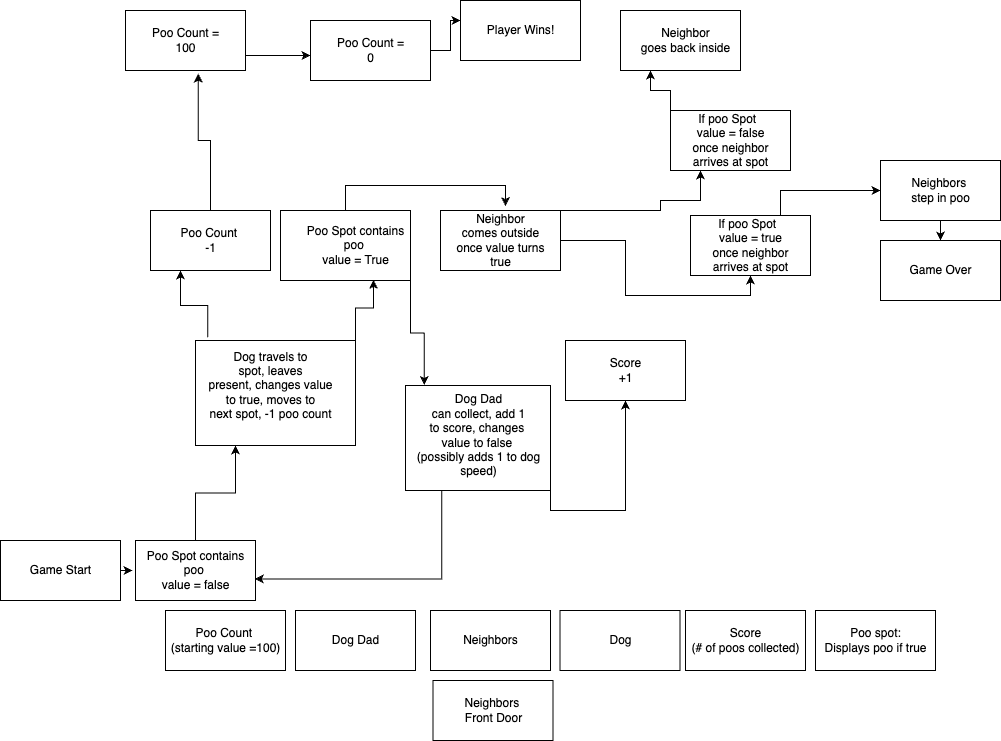

The diagram above was exported from draw.io. Its source (the exported page's mxGraphModel, read from the mxfile embedded in the PNG):
<mxGraphModel dx="1918" dy="1838" grid="1" gridSize="10" guides="1" tooltips="1" connect="1" arrows="1" fold="1" page="1" pageScale="1" pageWidth="850" pageHeight="1100" background="#FFFFFF" math="0" shadow="0" extFonts="Permanent Marker^https://fonts.googleapis.com/css?family=Permanent+Marker">
  <root>
    <mxCell id="0" />
    <mxCell id="1" parent="0" />
    <mxCell id="gANq3sqKqs_CeNQtxegt-1" value="" style="rounded=0;whiteSpace=wrap;html=1;" vertex="1" parent="1">
      <mxGeometry x="169.5" y="270" width="120" height="60" as="geometry" />
    </mxCell>
    <mxCell id="gANq3sqKqs_CeNQtxegt-2" value="Dog" style="text;html=1;resizable=0;autosize=1;align=center;verticalAlign=middle;points=[];fillColor=none;strokeColor=none;rounded=0;" vertex="1" parent="1">
      <mxGeometry x="204.5" y="285" width="50" height="30" as="geometry" />
    </mxCell>
    <mxCell id="gANq3sqKqs_CeNQtxegt-3" value="" style="rounded=0;whiteSpace=wrap;html=1;" vertex="1" parent="1">
      <mxGeometry x="-95" y="270" width="120" height="60" as="geometry" />
    </mxCell>
    <mxCell id="gANq3sqKqs_CeNQtxegt-4" value="Dog Dad" style="text;html=1;resizable=0;autosize=1;align=center;verticalAlign=middle;points=[];fillColor=none;strokeColor=none;rounded=0;" vertex="1" parent="1">
      <mxGeometry x="-70" y="285" width="70" height="30" as="geometry" />
    </mxCell>
    <mxCell id="gANq3sqKqs_CeNQtxegt-24" style="edgeStyle=orthogonalEdgeStyle;rounded=0;orthogonalLoop=1;jettySize=auto;html=1;exitX=0.5;exitY=0;exitDx=0;exitDy=0;entryX=0.25;entryY=1;entryDx=0;entryDy=0;" edge="1" parent="1" source="gANq3sqKqs_CeNQtxegt-7" target="gANq3sqKqs_CeNQtxegt-26">
      <mxGeometry relative="1" as="geometry" />
    </mxCell>
    <mxCell id="gANq3sqKqs_CeNQtxegt-7" value="" style="rounded=0;whiteSpace=wrap;html=1;" vertex="1" parent="1">
      <mxGeometry x="-255" y="200" width="120" height="60" as="geometry" />
    </mxCell>
    <mxCell id="gANq3sqKqs_CeNQtxegt-8" value="Poo Spot contains&lt;br&gt;poo&amp;nbsp;&lt;br&gt;value = false" style="text;html=1;resizable=0;autosize=1;align=center;verticalAlign=middle;points=[];fillColor=none;strokeColor=none;rounded=0;" vertex="1" parent="1">
      <mxGeometry x="-255" y="200" width="120" height="60" as="geometry" />
    </mxCell>
    <mxCell id="gANq3sqKqs_CeNQtxegt-9" value="" style="rounded=0;whiteSpace=wrap;html=1;" vertex="1" parent="1">
      <mxGeometry x="175" width="120" height="60" as="geometry" />
    </mxCell>
    <mxCell id="gANq3sqKqs_CeNQtxegt-10" value="Score&lt;br&gt;+1" style="text;html=1;resizable=0;autosize=1;align=center;verticalAlign=middle;points=[];fillColor=none;strokeColor=none;rounded=0;" vertex="1" parent="1">
      <mxGeometry x="210" y="10" width="50" height="40" as="geometry" />
    </mxCell>
    <mxCell id="gANq3sqKqs_CeNQtxegt-49" style="edgeStyle=orthogonalEdgeStyle;rounded=0;orthogonalLoop=1;jettySize=auto;html=1;exitX=1;exitY=0.5;exitDx=0;exitDy=0;entryX=0.5;entryY=1;entryDx=0;entryDy=0;" edge="1" parent="1" source="gANq3sqKqs_CeNQtxegt-11" target="gANq3sqKqs_CeNQtxegt-47">
      <mxGeometry relative="1" as="geometry" />
    </mxCell>
    <mxCell id="gANq3sqKqs_CeNQtxegt-55" style="edgeStyle=orthogonalEdgeStyle;rounded=0;orthogonalLoop=1;jettySize=auto;html=1;exitX=0.5;exitY=0;exitDx=0;exitDy=0;entryX=0.25;entryY=1;entryDx=0;entryDy=0;" edge="1" parent="1" source="gANq3sqKqs_CeNQtxegt-11" target="gANq3sqKqs_CeNQtxegt-52">
      <mxGeometry relative="1" as="geometry">
        <Array as="points">
          <mxPoint x="270" y="-140" />
          <mxPoint x="310" y="-140" />
        </Array>
      </mxGeometry>
    </mxCell>
    <mxCell id="gANq3sqKqs_CeNQtxegt-11" value="" style="rounded=0;whiteSpace=wrap;html=1;" vertex="1" parent="1">
      <mxGeometry x="50" y="-130" width="120" height="60" as="geometry" />
    </mxCell>
    <mxCell id="gANq3sqKqs_CeNQtxegt-12" value="Neighbor&lt;br&gt;comes outside&lt;br&gt;once value turns&lt;br&gt;true" style="text;html=1;resizable=0;autosize=1;align=center;verticalAlign=middle;points=[];fillColor=none;strokeColor=none;rounded=0;" vertex="1" parent="1">
      <mxGeometry x="55" y="-135" width="110" height="70" as="geometry" />
    </mxCell>
    <mxCell id="gANq3sqKqs_CeNQtxegt-76" style="edgeStyle=orthogonalEdgeStyle;rounded=0;orthogonalLoop=1;jettySize=auto;html=1;exitX=1;exitY=0.75;exitDx=0;exitDy=0;" edge="1" parent="1" source="gANq3sqKqs_CeNQtxegt-17">
      <mxGeometry relative="1" as="geometry">
        <mxPoint x="-80" y="-285.0588235294117" as="targetPoint" />
      </mxGeometry>
    </mxCell>
    <mxCell id="gANq3sqKqs_CeNQtxegt-17" value="" style="rounded=0;whiteSpace=wrap;html=1;" vertex="1" parent="1">
      <mxGeometry x="-265" y="-330" width="120" height="60" as="geometry" />
    </mxCell>
    <mxCell id="gANq3sqKqs_CeNQtxegt-18" value="Poo Count =&lt;br&gt;100" style="text;html=1;resizable=0;autosize=1;align=center;verticalAlign=middle;points=[];fillColor=none;strokeColor=none;rounded=0;" vertex="1" parent="1">
      <mxGeometry x="-250" y="-320" width="90" height="40" as="geometry" />
    </mxCell>
    <mxCell id="gANq3sqKqs_CeNQtxegt-19" value="" style="rounded=0;whiteSpace=wrap;html=1;" vertex="1" parent="1">
      <mxGeometry x="40" y="270" width="120" height="60" as="geometry" />
    </mxCell>
    <mxCell id="gANq3sqKqs_CeNQtxegt-20" value="Neighbors" style="text;html=1;resizable=0;autosize=1;align=center;verticalAlign=middle;points=[];fillColor=none;strokeColor=none;rounded=0;" vertex="1" parent="1">
      <mxGeometry x="60" y="285" width="80" height="30" as="geometry" />
    </mxCell>
    <mxCell id="gANq3sqKqs_CeNQtxegt-38" style="edgeStyle=orthogonalEdgeStyle;rounded=0;orthogonalLoop=1;jettySize=auto;html=1;exitX=1;exitY=1;exitDx=0;exitDy=0;entryX=0.5;entryY=1;entryDx=0;entryDy=0;" edge="1" parent="1" source="gANq3sqKqs_CeNQtxegt-21" target="gANq3sqKqs_CeNQtxegt-9">
      <mxGeometry relative="1" as="geometry" />
    </mxCell>
    <mxCell id="gANq3sqKqs_CeNQtxegt-93" style="edgeStyle=orthogonalEdgeStyle;rounded=0;orthogonalLoop=1;jettySize=auto;html=1;exitX=0.25;exitY=1;exitDx=0;exitDy=0;entryX=0.995;entryY=0.641;entryDx=0;entryDy=0;entryPerimeter=0;" edge="1" parent="1" source="gANq3sqKqs_CeNQtxegt-21" target="gANq3sqKqs_CeNQtxegt-8">
      <mxGeometry relative="1" as="geometry" />
    </mxCell>
    <mxCell id="gANq3sqKqs_CeNQtxegt-21" value="" style="rounded=0;whiteSpace=wrap;html=1;" vertex="1" parent="1">
      <mxGeometry x="15" y="45" width="145" height="105" as="geometry" />
    </mxCell>
    <mxCell id="gANq3sqKqs_CeNQtxegt-22" value="Dog Dad&lt;br&gt;can collect, add 1&lt;br&gt;to score, changes&amp;nbsp;&lt;br&gt;value to false&amp;nbsp;&lt;br&gt;(possibly adds 1 to dog&lt;br&gt;speed)" style="text;html=1;resizable=0;autosize=1;align=center;verticalAlign=middle;points=[];fillColor=none;strokeColor=none;rounded=0;" vertex="1" parent="1">
      <mxGeometry x="12.5" y="45" width="150" height="100" as="geometry" />
    </mxCell>
    <mxCell id="gANq3sqKqs_CeNQtxegt-68" style="edgeStyle=orthogonalEdgeStyle;rounded=0;orthogonalLoop=1;jettySize=auto;html=1;exitX=0.082;exitY=-0.035;exitDx=0;exitDy=0;entryX=0.25;entryY=1;entryDx=0;entryDy=0;exitPerimeter=0;" edge="1" parent="1" source="gANq3sqKqs_CeNQtxegt-27" target="gANq3sqKqs_CeNQtxegt-66">
      <mxGeometry relative="1" as="geometry" />
    </mxCell>
    <mxCell id="gANq3sqKqs_CeNQtxegt-74" style="edgeStyle=orthogonalEdgeStyle;rounded=0;orthogonalLoop=1;jettySize=auto;html=1;exitX=1;exitY=0;exitDx=0;exitDy=0;entryX=0.649;entryY=1.073;entryDx=0;entryDy=0;entryPerimeter=0;" edge="1" parent="1" source="gANq3sqKqs_CeNQtxegt-26" target="gANq3sqKqs_CeNQtxegt-70">
      <mxGeometry relative="1" as="geometry" />
    </mxCell>
    <mxCell id="gANq3sqKqs_CeNQtxegt-26" value="" style="rounded=0;whiteSpace=wrap;html=1;" vertex="1" parent="1">
      <mxGeometry x="-195" width="160" height="105" as="geometry" />
    </mxCell>
    <mxCell id="gANq3sqKqs_CeNQtxegt-27" value="Dog travels to&lt;br&gt;spot, leaves&lt;br&gt;present, changes value&lt;br&gt;to true, moves to&lt;br&gt;next spot, -1 poo count" style="text;html=1;resizable=0;autosize=1;align=center;verticalAlign=middle;points=[];fillColor=none;strokeColor=none;rounded=0;" vertex="1" parent="1">
      <mxGeometry x="-195" width="150" height="90" as="geometry" />
    </mxCell>
    <mxCell id="gANq3sqKqs_CeNQtxegt-36" style="edgeStyle=orthogonalEdgeStyle;rounded=0;orthogonalLoop=1;jettySize=auto;html=1;exitX=0.5;exitY=1;exitDx=0;exitDy=0;entryX=0.5;entryY=0;entryDx=0;entryDy=0;" edge="1" parent="1" source="gANq3sqKqs_CeNQtxegt-28" target="gANq3sqKqs_CeNQtxegt-30">
      <mxGeometry relative="1" as="geometry" />
    </mxCell>
    <mxCell id="gANq3sqKqs_CeNQtxegt-28" value="" style="rounded=0;whiteSpace=wrap;html=1;" vertex="1" parent="1">
      <mxGeometry x="490" y="-180" width="120" height="60" as="geometry" />
    </mxCell>
    <mxCell id="gANq3sqKqs_CeNQtxegt-29" value="Neighbors&amp;nbsp;&lt;br&gt;step in poo" style="text;html=1;resizable=0;autosize=1;align=center;verticalAlign=middle;points=[];fillColor=none;strokeColor=none;rounded=0;" vertex="1" parent="1">
      <mxGeometry x="510" y="-170" width="80" height="40" as="geometry" />
    </mxCell>
    <mxCell id="gANq3sqKqs_CeNQtxegt-30" value="" style="rounded=0;whiteSpace=wrap;html=1;" vertex="1" parent="1">
      <mxGeometry x="490" y="-100" width="120" height="60" as="geometry" />
    </mxCell>
    <mxCell id="gANq3sqKqs_CeNQtxegt-31" value="Game Over" style="text;html=1;resizable=0;autosize=1;align=center;verticalAlign=middle;points=[];fillColor=none;strokeColor=none;rounded=0;" vertex="1" parent="1">
      <mxGeometry x="505" y="-85" width="90" height="30" as="geometry" />
    </mxCell>
    <mxCell id="gANq3sqKqs_CeNQtxegt-50" style="edgeStyle=orthogonalEdgeStyle;rounded=0;orthogonalLoop=1;jettySize=auto;html=1;exitX=0.75;exitY=0;exitDx=0;exitDy=0;entryX=0;entryY=0.5;entryDx=0;entryDy=0;" edge="1" parent="1" source="gANq3sqKqs_CeNQtxegt-47" target="gANq3sqKqs_CeNQtxegt-28">
      <mxGeometry relative="1" as="geometry" />
    </mxCell>
    <mxCell id="gANq3sqKqs_CeNQtxegt-47" value="" style="rounded=0;whiteSpace=wrap;html=1;" vertex="1" parent="1">
      <mxGeometry x="300" y="-125" width="120" height="60" as="geometry" />
    </mxCell>
    <mxCell id="gANq3sqKqs_CeNQtxegt-48" value="If poo Spot&amp;nbsp;&amp;nbsp;&lt;br&gt;value = true&lt;br&gt;once neighbor&lt;br&gt;arrives at spot" style="text;html=1;resizable=0;autosize=1;align=center;verticalAlign=middle;points=[];fillColor=none;strokeColor=none;rounded=0;" vertex="1" parent="1">
      <mxGeometry x="310" y="-130" width="100" height="70" as="geometry" />
    </mxCell>
    <mxCell id="gANq3sqKqs_CeNQtxegt-92" style="edgeStyle=orthogonalEdgeStyle;rounded=0;orthogonalLoop=1;jettySize=auto;html=1;exitX=0;exitY=0;exitDx=0;exitDy=0;entryX=0.25;entryY=1;entryDx=0;entryDy=0;" edge="1" parent="1" source="gANq3sqKqs_CeNQtxegt-52" target="gANq3sqKqs_CeNQtxegt-56">
      <mxGeometry relative="1" as="geometry" />
    </mxCell>
    <mxCell id="gANq3sqKqs_CeNQtxegt-52" value="" style="rounded=0;whiteSpace=wrap;html=1;" vertex="1" parent="1">
      <mxGeometry x="280" y="-230" width="120" height="60" as="geometry" />
    </mxCell>
    <mxCell id="gANq3sqKqs_CeNQtxegt-53" value="If poo Spot&amp;nbsp;&amp;nbsp;&lt;br&gt;value = false&lt;br&gt;once neighbor&lt;br&gt;arrives at spot" style="text;html=1;resizable=0;autosize=1;align=center;verticalAlign=middle;points=[];fillColor=none;strokeColor=none;rounded=0;" vertex="1" parent="1">
      <mxGeometry x="290" y="-235" width="100" height="70" as="geometry" />
    </mxCell>
    <mxCell id="gANq3sqKqs_CeNQtxegt-56" value="" style="rounded=0;whiteSpace=wrap;html=1;" vertex="1" parent="1">
      <mxGeometry x="230" y="-330" width="120" height="60" as="geometry" />
    </mxCell>
    <mxCell id="gANq3sqKqs_CeNQtxegt-57" value="Neighbor&lt;br&gt;goes back inside" style="text;html=1;resizable=0;autosize=1;align=center;verticalAlign=middle;points=[];fillColor=none;strokeColor=none;rounded=0;" vertex="1" parent="1">
      <mxGeometry x="240" y="-320" width="110" height="40" as="geometry" />
    </mxCell>
    <mxCell id="gANq3sqKqs_CeNQtxegt-75" style="edgeStyle=orthogonalEdgeStyle;rounded=0;orthogonalLoop=1;jettySize=auto;html=1;exitX=0.5;exitY=0;exitDx=0;exitDy=0;entryX=0.607;entryY=1.053;entryDx=0;entryDy=0;entryPerimeter=0;" edge="1" parent="1" source="gANq3sqKqs_CeNQtxegt-66" target="gANq3sqKqs_CeNQtxegt-17">
      <mxGeometry relative="1" as="geometry" />
    </mxCell>
    <mxCell id="gANq3sqKqs_CeNQtxegt-66" value="" style="rounded=0;whiteSpace=wrap;html=1;" vertex="1" parent="1">
      <mxGeometry x="-240" y="-130" width="120" height="60" as="geometry" />
    </mxCell>
    <mxCell id="gANq3sqKqs_CeNQtxegt-67" value="Poo Count&amp;nbsp;&lt;br&gt;-1" style="text;html=1;resizable=0;autosize=1;align=center;verticalAlign=middle;points=[];fillColor=none;strokeColor=none;rounded=0;" vertex="1" parent="1">
      <mxGeometry x="-220" y="-120" width="80" height="40" as="geometry" />
    </mxCell>
    <mxCell id="gANq3sqKqs_CeNQtxegt-90" style="edgeStyle=orthogonalEdgeStyle;rounded=0;orthogonalLoop=1;jettySize=auto;html=1;exitX=1;exitY=1;exitDx=0;exitDy=0;entryX=0.142;entryY=-0.006;entryDx=0;entryDy=0;entryPerimeter=0;" edge="1" parent="1" source="gANq3sqKqs_CeNQtxegt-69" target="gANq3sqKqs_CeNQtxegt-22">
      <mxGeometry relative="1" as="geometry" />
    </mxCell>
    <mxCell id="gANq3sqKqs_CeNQtxegt-91" style="edgeStyle=orthogonalEdgeStyle;rounded=0;orthogonalLoop=1;jettySize=auto;html=1;exitX=0.5;exitY=0;exitDx=0;exitDy=0;entryX=0.545;entryY=0.008;entryDx=0;entryDy=0;entryPerimeter=0;" edge="1" parent="1" source="gANq3sqKqs_CeNQtxegt-69" target="gANq3sqKqs_CeNQtxegt-12">
      <mxGeometry relative="1" as="geometry" />
    </mxCell>
    <mxCell id="gANq3sqKqs_CeNQtxegt-69" value="" style="rounded=0;whiteSpace=wrap;html=1;" vertex="1" parent="1">
      <mxGeometry x="-110" y="-130" width="130" height="70" as="geometry" />
    </mxCell>
    <mxCell id="gANq3sqKqs_CeNQtxegt-70" value="Poo Spot contains&lt;br&gt;poo&amp;nbsp;&lt;br&gt;value = True" style="text;html=1;resizable=0;autosize=1;align=center;verticalAlign=middle;points=[];fillColor=none;strokeColor=none;rounded=0;" vertex="1" parent="1">
      <mxGeometry x="-95" y="-125" width="120" height="60" as="geometry" />
    </mxCell>
    <mxCell id="gANq3sqKqs_CeNQtxegt-73" style="edgeStyle=orthogonalEdgeStyle;rounded=0;orthogonalLoop=1;jettySize=auto;html=1;exitX=1;exitY=0.5;exitDx=0;exitDy=0;entryX=-0.025;entryY=0.504;entryDx=0;entryDy=0;entryPerimeter=0;" edge="1" parent="1" source="gANq3sqKqs_CeNQtxegt-71" target="gANq3sqKqs_CeNQtxegt-8">
      <mxGeometry relative="1" as="geometry" />
    </mxCell>
    <mxCell id="gANq3sqKqs_CeNQtxegt-71" value="" style="rounded=0;whiteSpace=wrap;html=1;" vertex="1" parent="1">
      <mxGeometry x="-390" y="200" width="120" height="60" as="geometry" />
    </mxCell>
    <mxCell id="gANq3sqKqs_CeNQtxegt-72" value="Game Start" style="text;html=1;resizable=0;autosize=1;align=center;verticalAlign=middle;points=[];fillColor=none;strokeColor=none;rounded=0;" vertex="1" parent="1">
      <mxGeometry x="-370" y="215" width="80" height="30" as="geometry" />
    </mxCell>
    <mxCell id="gANq3sqKqs_CeNQtxegt-79" style="edgeStyle=orthogonalEdgeStyle;rounded=0;orthogonalLoop=1;jettySize=auto;html=1;exitX=1;exitY=0.5;exitDx=0;exitDy=0;" edge="1" parent="1" source="gANq3sqKqs_CeNQtxegt-77">
      <mxGeometry relative="1" as="geometry">
        <mxPoint x="70" y="-320" as="targetPoint" />
      </mxGeometry>
    </mxCell>
    <mxCell id="gANq3sqKqs_CeNQtxegt-77" value="" style="rounded=0;whiteSpace=wrap;html=1;" vertex="1" parent="1">
      <mxGeometry x="-80" y="-320" width="120" height="60" as="geometry" />
    </mxCell>
    <mxCell id="gANq3sqKqs_CeNQtxegt-78" value="Poo Count =&lt;br&gt;0" style="text;html=1;resizable=0;autosize=1;align=center;verticalAlign=middle;points=[];fillColor=none;strokeColor=none;rounded=0;" vertex="1" parent="1">
      <mxGeometry x="-65" y="-310" width="90" height="40" as="geometry" />
    </mxCell>
    <mxCell id="gANq3sqKqs_CeNQtxegt-80" value="" style="rounded=0;whiteSpace=wrap;html=1;" vertex="1" parent="1">
      <mxGeometry x="70" y="-340" width="120" height="60" as="geometry" />
    </mxCell>
    <mxCell id="gANq3sqKqs_CeNQtxegt-81" value="Player Wins!" style="text;html=1;resizable=0;autosize=1;align=center;verticalAlign=middle;points=[];fillColor=none;strokeColor=none;rounded=0;" vertex="1" parent="1">
      <mxGeometry x="85" y="-325" width="90" height="30" as="geometry" />
    </mxCell>
    <mxCell id="gANq3sqKqs_CeNQtxegt-82" value="" style="rounded=0;whiteSpace=wrap;html=1;" vertex="1" parent="1">
      <mxGeometry x="-225" y="270" width="120" height="60" as="geometry" />
    </mxCell>
    <mxCell id="gANq3sqKqs_CeNQtxegt-83" value="Poo Count&amp;nbsp;&lt;br&gt;(starting value =100)" style="text;html=1;resizable=0;autosize=1;align=center;verticalAlign=middle;points=[];fillColor=none;strokeColor=none;rounded=0;" vertex="1" parent="1">
      <mxGeometry x="-230" y="280" width="130" height="40" as="geometry" />
    </mxCell>
    <mxCell id="gANq3sqKqs_CeNQtxegt-84" value="" style="rounded=0;whiteSpace=wrap;html=1;" vertex="1" parent="1">
      <mxGeometry x="295" y="270" width="120" height="60" as="geometry" />
    </mxCell>
    <mxCell id="gANq3sqKqs_CeNQtxegt-85" value="Score&lt;br&gt;(# of poos collected)" style="text;html=1;resizable=0;autosize=1;align=center;verticalAlign=middle;points=[];fillColor=none;strokeColor=none;rounded=0;" vertex="1" parent="1">
      <mxGeometry x="290" y="280" width="130" height="40" as="geometry" />
    </mxCell>
    <mxCell id="gANq3sqKqs_CeNQtxegt-88" value="" style="rounded=0;whiteSpace=wrap;html=1;" vertex="1" parent="1">
      <mxGeometry x="425" y="270" width="120" height="60" as="geometry" />
    </mxCell>
    <mxCell id="gANq3sqKqs_CeNQtxegt-89" value="Poo spot:&lt;br&gt;Displays poo if true" style="text;html=1;resizable=0;autosize=1;align=center;verticalAlign=middle;points=[];fillColor=none;strokeColor=none;rounded=0;" vertex="1" parent="1">
      <mxGeometry x="420" y="280" width="130" height="40" as="geometry" />
    </mxCell>
    <mxCell id="gANq3sqKqs_CeNQtxegt-94" value="" style="rounded=0;whiteSpace=wrap;html=1;" vertex="1" parent="1">
      <mxGeometry x="42.5" y="340" width="120" height="60" as="geometry" />
    </mxCell>
    <mxCell id="gANq3sqKqs_CeNQtxegt-95" value="Neighbors&amp;nbsp;&lt;br&gt;Front Door" style="text;html=1;resizable=0;autosize=1;align=center;verticalAlign=middle;points=[];fillColor=none;strokeColor=none;rounded=0;" vertex="1" parent="1">
      <mxGeometry x="62.5" y="350" width="80" height="40" as="geometry" />
    </mxCell>
  </root>
</mxGraphModel>